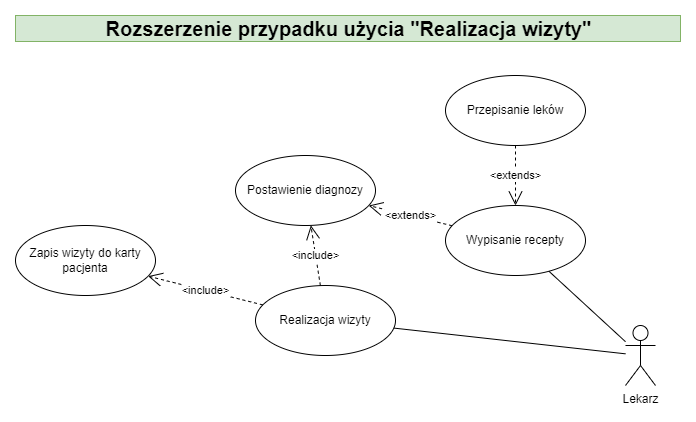

The diagram above was exported from draw.io. Its source (the exported page's mxGraphModel, read from the mxfile embedded in the PNG):
<mxGraphModel dx="265" dy="772" grid="1" gridSize="10" guides="1" tooltips="1" connect="1" arrows="1" fold="1" page="1" pageScale="1" pageWidth="1169" pageHeight="827" background="none" math="0" shadow="0">
  <root>
    <mxCell id="0" />
    <mxCell id="1" parent="0" />
    <mxCell id="tkc7Wj6dM1ySXM2m1oL9-175" value="Realizacja wizyty" style="ellipse;whiteSpace=wrap;html=1;" vertex="1" parent="1">
      <mxGeometry x="1710" y="450" width="140" height="70" as="geometry" />
    </mxCell>
    <mxCell id="tkc7Wj6dM1ySXM2m1oL9-176" value="Lekarz" style="shape=umlActor;verticalLabelPosition=bottom;verticalAlign=top;html=1;" vertex="1" parent="1">
      <mxGeometry x="2080" y="490" width="30" height="60" as="geometry" />
    </mxCell>
    <mxCell id="tkc7Wj6dM1ySXM2m1oL9-177" value="Postawienie diagnozy" style="ellipse;whiteSpace=wrap;html=1;" vertex="1" parent="1">
      <mxGeometry x="1690" y="320" width="140" height="70" as="geometry" />
    </mxCell>
    <mxCell id="tkc7Wj6dM1ySXM2m1oL9-178" value="" style="endArrow=none;html=1;rounded=0;" edge="1" parent="1" source="tkc7Wj6dM1ySXM2m1oL9-176" target="tkc7Wj6dM1ySXM2m1oL9-175">
      <mxGeometry width="50" height="50" relative="1" as="geometry">
        <mxPoint x="1140" y="590" as="sourcePoint" />
        <mxPoint x="1001" y="493" as="targetPoint" />
      </mxGeometry>
    </mxCell>
    <mxCell id="tkc7Wj6dM1ySXM2m1oL9-179" value="&amp;lt;include&amp;gt;" style="endArrow=open;endSize=12;dashed=1;html=1;rounded=0;" edge="1" parent="1" source="tkc7Wj6dM1ySXM2m1oL9-175" target="tkc7Wj6dM1ySXM2m1oL9-177">
      <mxGeometry width="160" relative="1" as="geometry">
        <mxPoint x="1910" y="620" as="sourcePoint" />
        <mxPoint x="1890" y="548" as="targetPoint" />
      </mxGeometry>
    </mxCell>
    <mxCell id="tkc7Wj6dM1ySXM2m1oL9-180" value="Zapis wizyty do karty pacjenta" style="ellipse;whiteSpace=wrap;html=1;" vertex="1" parent="1">
      <mxGeometry x="1470" y="390" width="140" height="70" as="geometry" />
    </mxCell>
    <mxCell id="tkc7Wj6dM1ySXM2m1oL9-181" value="&amp;lt;include&amp;gt;" style="endArrow=open;endSize=12;dashed=1;html=1;rounded=0;" edge="1" parent="1" source="tkc7Wj6dM1ySXM2m1oL9-175" target="tkc7Wj6dM1ySXM2m1oL9-180">
      <mxGeometry width="160" relative="1" as="geometry">
        <mxPoint x="1630" y="570" as="sourcePoint" />
        <mxPoint x="1835" y="389" as="targetPoint" />
      </mxGeometry>
    </mxCell>
    <mxCell id="tkc7Wj6dM1ySXM2m1oL9-182" value="Wypisanie recepty" style="ellipse;whiteSpace=wrap;html=1;" vertex="1" parent="1">
      <mxGeometry x="1900" y="370" width="140" height="70" as="geometry" />
    </mxCell>
    <mxCell id="tkc7Wj6dM1ySXM2m1oL9-183" value="&amp;lt;extends&amp;gt;" style="endArrow=open;endSize=12;dashed=1;html=1;rounded=0;" edge="1" parent="1" source="tkc7Wj6dM1ySXM2m1oL9-182" target="tkc7Wj6dM1ySXM2m1oL9-177">
      <mxGeometry width="160" relative="1" as="geometry">
        <mxPoint x="1805" y="461" as="sourcePoint" />
        <mxPoint x="1835" y="389" as="targetPoint" />
      </mxGeometry>
    </mxCell>
    <mxCell id="tkc7Wj6dM1ySXM2m1oL9-184" value="Przepisanie leków" style="ellipse;whiteSpace=wrap;html=1;" vertex="1" parent="1">
      <mxGeometry x="1900" y="240" width="140" height="70" as="geometry" />
    </mxCell>
    <mxCell id="tkc7Wj6dM1ySXM2m1oL9-185" value="" style="endArrow=none;html=1;rounded=0;" edge="1" parent="1" source="tkc7Wj6dM1ySXM2m1oL9-176" target="tkc7Wj6dM1ySXM2m1oL9-182">
      <mxGeometry width="50" height="50" relative="1" as="geometry">
        <mxPoint x="2090" y="528" as="sourcePoint" />
        <mxPoint x="1858" y="503" as="targetPoint" />
      </mxGeometry>
    </mxCell>
    <mxCell id="tkc7Wj6dM1ySXM2m1oL9-186" value="&amp;lt;extends&amp;gt;" style="endArrow=open;endSize=12;dashed=1;html=1;rounded=0;" edge="1" parent="1" source="tkc7Wj6dM1ySXM2m1oL9-184" target="tkc7Wj6dM1ySXM2m1oL9-182">
      <mxGeometry width="160" relative="1" as="geometry">
        <mxPoint x="1917" y="400" as="sourcePoint" />
        <mxPoint x="1833" y="380" as="targetPoint" />
      </mxGeometry>
    </mxCell>
    <mxCell id="tkc7Wj6dM1ySXM2m1oL9-208" value="Rozszerzenie przypadku użycia &quot;Realizacja wizyty&quot;" style="text;align=center;fontStyle=1;verticalAlign=middle;spacingLeft=3;spacingRight=3;strokeColor=#82b366;rotatable=0;points=[[0,0.5],[1,0.5]];portConstraint=eastwest;html=1;fillColor=#d5e8d4;fontSize=20;" vertex="1" parent="1">
      <mxGeometry x="1470" y="180" width="665" height="26" as="geometry" />
    </mxCell>
  </root>
</mxGraphModel>